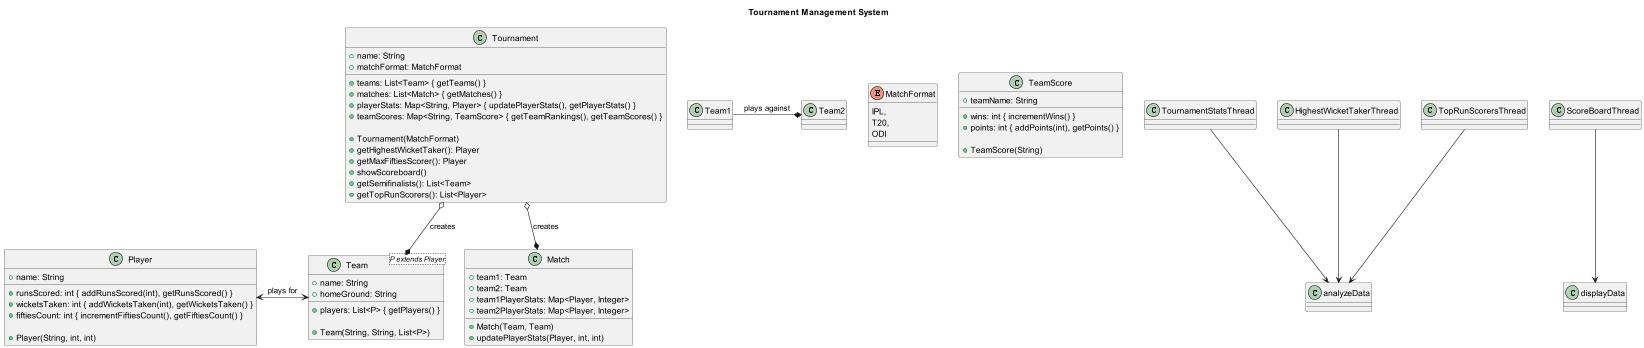

The diagram above was rendered by PlantUML. Its source (embedded in the PNG):
@startuml

title Tournament Management System

class Tournament {
  + name: String
  + matchFormat: MatchFormat
  + teams: List<Team> { getTeams() }
  + matches: List<Match> { getMatches() }
  + playerStats: Map<String, Player> { updatePlayerStats(), getPlayerStats() }
  + teamScores: Map<String, TeamScore> { getTeamRankings(), getTeamScores() }

  + Tournament(MatchFormat)
  + getHighestWicketTaker(): Player
  + getMaxFiftiesScorer(): Player
  + showScoreboard()
  + getSemifinalists(): List<Team>
  + getTopRunScorers(): List<Player>
}

class Team<P extends Player> {
  + name: String
  + homeGround: String
  + players: List<P> { getPlayers() }

  + Team(String, String, List<P>)
}

class Player {
  + name: String
  + runsScored: int { addRunsScored(int), getRunsScored() }
  + wicketsTaken: int { addWicketsTaken(int), getWicketsTaken() }
  + fiftiesCount: int { incrementFiftiesCount(), getFiftiesCount() }

  + Player(String, int, int)
}

enum MatchFormat {
  IPL,
  T20,
  ODI
}

class TeamScore {
  + teamName: String
  + wins: int { incrementWins() }
  + points: int { addPoints(int), getPoints() }

  + TeamScore(String)
}

class Match {
  + team1: Team
  + team2: Team
  + team1PlayerStats: Map<Player, Integer>
  + team2PlayerStats: Map<Player, Integer>

  + Match(Team, Team)
  + updatePlayerStats(Player, int, int)
}

Player <-> Team : plays for
Team1 -* Team2  : plays against
Tournament o--* Team : creates
Tournament o--* Match : creates

TournamentStatsThread --> analyzeData
HighestWicketTakerThread --> analyzeData
ScoreBoardThread --> displayData
TopRunScorersThread --> analyzeData

@enduml